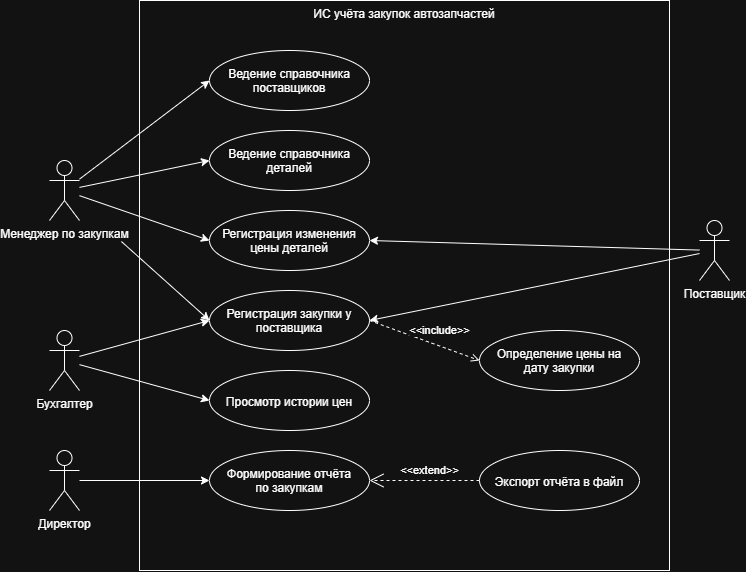

The diagram above was exported from draw.io. Its source (the exported page's mxGraphModel, read from the mxfile embedded in the PNG):
<mxGraphModel dx="749" dy="1230" grid="1" gridSize="10" guides="1" tooltips="1" connect="1" arrows="1" fold="1" page="1" pageScale="1" pageWidth="827" pageHeight="1169" math="0" shadow="0">
  <root>
    <mxCell id="0" />
    <mxCell id="1" parent="0" />
    <mxCell id="Pg_d300Ny6SdoXGRtmSx-1" parent="1" style="rounded=0;whiteSpace=wrap;html=1;verticalAlign=top;align=center;" value="ИС учёта закупок автозапчастей" vertex="1">
      <mxGeometry height="570" width="530" x="170" y="30" as="geometry" />
    </mxCell>
    <mxCell id="Pg_d300Ny6SdoXGRtmSx-18" edge="1" parent="1" source="Pg_d300Ny6SdoXGRtmSx-2" style="rounded=0;orthogonalLoop=1;jettySize=auto;html=1;entryX=0;entryY=0.5;entryDx=0;entryDy=0;defaultLabelBackgroundColor=page;" target="Pg_d300Ny6SdoXGRtmSx-6">
      <mxGeometry relative="1" as="geometry" />
    </mxCell>
    <mxCell id="Pg_d300Ny6SdoXGRtmSx-19" edge="1" parent="1" source="Pg_d300Ny6SdoXGRtmSx-2" style="rounded=0;orthogonalLoop=1;jettySize=auto;html=1;entryX=0;entryY=0.5;entryDx=0;entryDy=0;defaultLabelBackgroundColor=page;" target="Pg_d300Ny6SdoXGRtmSx-8">
      <mxGeometry relative="1" as="geometry" />
    </mxCell>
    <mxCell id="Pg_d300Ny6SdoXGRtmSx-20" edge="1" parent="1" source="Pg_d300Ny6SdoXGRtmSx-2" style="rounded=0;orthogonalLoop=1;jettySize=auto;html=1;entryX=0;entryY=0.5;entryDx=0;entryDy=0;defaultLabelBackgroundColor=page;" target="Pg_d300Ny6SdoXGRtmSx-10">
      <mxGeometry relative="1" as="geometry" />
    </mxCell>
    <mxCell id="Pg_d300Ny6SdoXGRtmSx-21" edge="1" parent="1" source="Pg_d300Ny6SdoXGRtmSx-2" style="rounded=0;orthogonalLoop=1;jettySize=auto;html=1;entryX=0;entryY=0.5;entryDx=0;entryDy=0;defaultLabelBackgroundColor=page;" target="Pg_d300Ny6SdoXGRtmSx-11">
      <mxGeometry relative="1" as="geometry" />
    </mxCell>
    <mxCell id="Pg_d300Ny6SdoXGRtmSx-2" parent="1" style="shape=umlActor;verticalLabelPosition=bottom;verticalAlign=top;html=1;outlineConnect=0;labelPerimeter=1;" value="Менеджер по закупкам" vertex="1">
      <mxGeometry height="60" width="30" x="80" y="190" as="geometry" />
    </mxCell>
    <mxCell id="Pg_d300Ny6SdoXGRtmSx-25" edge="1" parent="1" source="Pg_d300Ny6SdoXGRtmSx-3" style="rounded=0;orthogonalLoop=1;jettySize=auto;html=1;entryX=0;entryY=0.5;entryDx=0;entryDy=0;defaultLabelBackgroundColor=page;" target="Pg_d300Ny6SdoXGRtmSx-11">
      <mxGeometry relative="1" as="geometry" />
    </mxCell>
    <mxCell id="Pg_d300Ny6SdoXGRtmSx-26" edge="1" parent="1" source="Pg_d300Ny6SdoXGRtmSx-3" style="rounded=0;orthogonalLoop=1;jettySize=auto;html=1;entryX=0;entryY=0.5;entryDx=0;entryDy=0;defaultLabelBackgroundColor=page;" target="Pg_d300Ny6SdoXGRtmSx-12">
      <mxGeometry relative="1" as="geometry" />
    </mxCell>
    <mxCell id="Pg_d300Ny6SdoXGRtmSx-3" parent="1" style="shape=umlActor;verticalLabelPosition=bottom;verticalAlign=top;html=1;outlineConnect=0;labelPerimeter=1;" value="Бухгалтер" vertex="1">
      <mxGeometry height="60" width="30" x="80" y="360" as="geometry" />
    </mxCell>
    <mxCell id="Pg_d300Ny6SdoXGRtmSx-27" edge="1" parent="1" source="Pg_d300Ny6SdoXGRtmSx-4" style="rounded=0;orthogonalLoop=1;jettySize=auto;html=1;entryX=0;entryY=0.5;entryDx=0;entryDy=0;defaultLabelBackgroundColor=page;" target="Pg_d300Ny6SdoXGRtmSx-13">
      <mxGeometry relative="1" as="geometry" />
    </mxCell>
    <mxCell id="Pg_d300Ny6SdoXGRtmSx-4" parent="1" style="shape=umlActor;verticalLabelPosition=bottom;verticalAlign=top;html=1;outlineConnect=0;labelPerimeter=1;" value="Директор" vertex="1">
      <mxGeometry height="60" width="30" x="80" y="480" as="geometry" />
    </mxCell>
    <mxCell id="Pg_d300Ny6SdoXGRtmSx-22" edge="1" parent="1" source="Pg_d300Ny6SdoXGRtmSx-5" style="rounded=0;orthogonalLoop=1;jettySize=auto;html=1;entryX=1;entryY=0.5;entryDx=0;entryDy=0;defaultLabelBackgroundColor=page;" target="Pg_d300Ny6SdoXGRtmSx-10">
      <mxGeometry relative="1" as="geometry" />
    </mxCell>
    <mxCell id="Pg_d300Ny6SdoXGRtmSx-23" edge="1" parent="1" source="Pg_d300Ny6SdoXGRtmSx-5" style="rounded=0;orthogonalLoop=1;jettySize=auto;html=1;entryX=1;entryY=0.5;entryDx=0;entryDy=0;defaultLabelBackgroundColor=page;" target="Pg_d300Ny6SdoXGRtmSx-11">
      <mxGeometry relative="1" as="geometry" />
    </mxCell>
    <mxCell id="Pg_d300Ny6SdoXGRtmSx-5" parent="1" style="shape=umlActor;verticalLabelPosition=bottom;verticalAlign=top;html=1;outlineConnect=0;labelPerimeter=1;" value="Поставщик" vertex="1">
      <mxGeometry height="60" width="30" x="730" y="250" as="geometry" />
    </mxCell>
    <mxCell id="Pg_d300Ny6SdoXGRtmSx-6" parent="1" style="ellipse;whiteSpace=wrap;html=1;shapeInside=1;" value="Ведение справочника поставщиков" vertex="1">
      <mxGeometry height="60" width="160" x="240" y="80" as="geometry" />
    </mxCell>
    <mxCell id="Pg_d300Ny6SdoXGRtmSx-8" parent="1" style="ellipse;whiteSpace=wrap;html=1;shapeInside=1;" value="Ведение справочника деталей" vertex="1">
      <mxGeometry height="60" width="160" x="240" y="160" as="geometry" />
    </mxCell>
    <mxCell id="Pg_d300Ny6SdoXGRtmSx-10" parent="1" style="ellipse;whiteSpace=wrap;html=1;shapeInside=1;" value="Регистрация изменения цены деталей" vertex="1">
      <mxGeometry height="60" width="160" x="240" y="240" as="geometry" />
    </mxCell>
    <mxCell id="Pg_d300Ny6SdoXGRtmSx-11" parent="1" style="ellipse;whiteSpace=wrap;html=1;shapeInside=1;" value="Регистрация закупки у поставщика" vertex="1">
      <mxGeometry height="60" width="160" x="240" y="320" as="geometry" />
    </mxCell>
    <mxCell id="Pg_d300Ny6SdoXGRtmSx-12" parent="1" style="ellipse;whiteSpace=wrap;html=1;shapeInside=1;" value="Просмотр истории цен" vertex="1">
      <mxGeometry height="60" width="160" x="240" y="400" as="geometry" />
    </mxCell>
    <mxCell id="Pg_d300Ny6SdoXGRtmSx-13" parent="1" style="ellipse;whiteSpace=wrap;html=1;shapeInside=1;" value="Формирование отчёта по закупкам" vertex="1">
      <mxGeometry height="60" width="160" x="240" y="480" as="geometry" />
    </mxCell>
    <mxCell id="Pg_d300Ny6SdoXGRtmSx-31" edge="1" parent="1" source="Pg_d300Ny6SdoXGRtmSx-14" style="edgeStyle=orthogonalEdgeStyle;rounded=0;orthogonalLoop=1;jettySize=auto;html=1;exitX=0;exitY=0.5;exitDx=0;exitDy=0;defaultLabelBackgroundColor=page;">
      <mxGeometry relative="1" as="geometry">
        <mxPoint x="509.75" y="389.8611111111112" as="targetPoint" />
      </mxGeometry>
    </mxCell>
    <mxCell id="Pg_d300Ny6SdoXGRtmSx-14" parent="1" style="ellipse;whiteSpace=wrap;html=1;shapeInside=1;" value="Определение цены на дату закупки" vertex="1">
      <mxGeometry height="60" width="160" x="510" y="360" as="geometry" />
    </mxCell>
    <mxCell id="Pg_d300Ny6SdoXGRtmSx-15" parent="1" style="ellipse;whiteSpace=wrap;html=1;shapeInside=1;" value="Экспорт отчёта в файл" vertex="1">
      <mxGeometry height="60" width="160" x="510" y="480" as="geometry" />
    </mxCell>
    <mxCell id="Pg_d300Ny6SdoXGRtmSx-30" edge="1" parent="1" source="Pg_d300Ny6SdoXGRtmSx-11" style="endArrow=open;endSize=6;dashed=1;html=1;rounded=0;defaultLabelBackgroundColor=page;exitX=1;exitY=0.5;exitDx=0;exitDy=0;entryX=0;entryY=0.5;entryDx=0;entryDy=0;" target="Pg_d300Ny6SdoXGRtmSx-14" value="&amp;lt;&amp;lt;include&amp;gt;&amp;gt;">
      <mxGeometry relative="1" width="160" x="0.1825" y="15" as="geometry">
        <mxPoint y="1" as="offset" />
        <mxPoint x="400" y="400" as="sourcePoint" />
        <mxPoint x="560" y="400" as="targetPoint" />
      </mxGeometry>
    </mxCell>
    <mxCell id="Pg_d300Ny6SdoXGRtmSx-32" edge="1" parent="1" source="Pg_d300Ny6SdoXGRtmSx-15" style="endArrow=open;endSize=12;dashed=1;html=1;rounded=0;defaultLabelBackgroundColor=page;entryX=1;entryY=0.5;entryDx=0;entryDy=0;exitX=0;exitY=0.5;exitDx=0;exitDy=0;" target="Pg_d300Ny6SdoXGRtmSx-13" value="&amp;lt;&amp;lt;extend&amp;gt;&amp;gt;">
      <mxGeometry relative="1" width="160" x="-0.0909" y="-10" as="geometry">
        <mxPoint as="offset" />
        <mxPoint x="440" y="520" as="sourcePoint" />
        <mxPoint x="600" y="520" as="targetPoint" />
      </mxGeometry>
    </mxCell>
  </root>
</mxGraphModel>